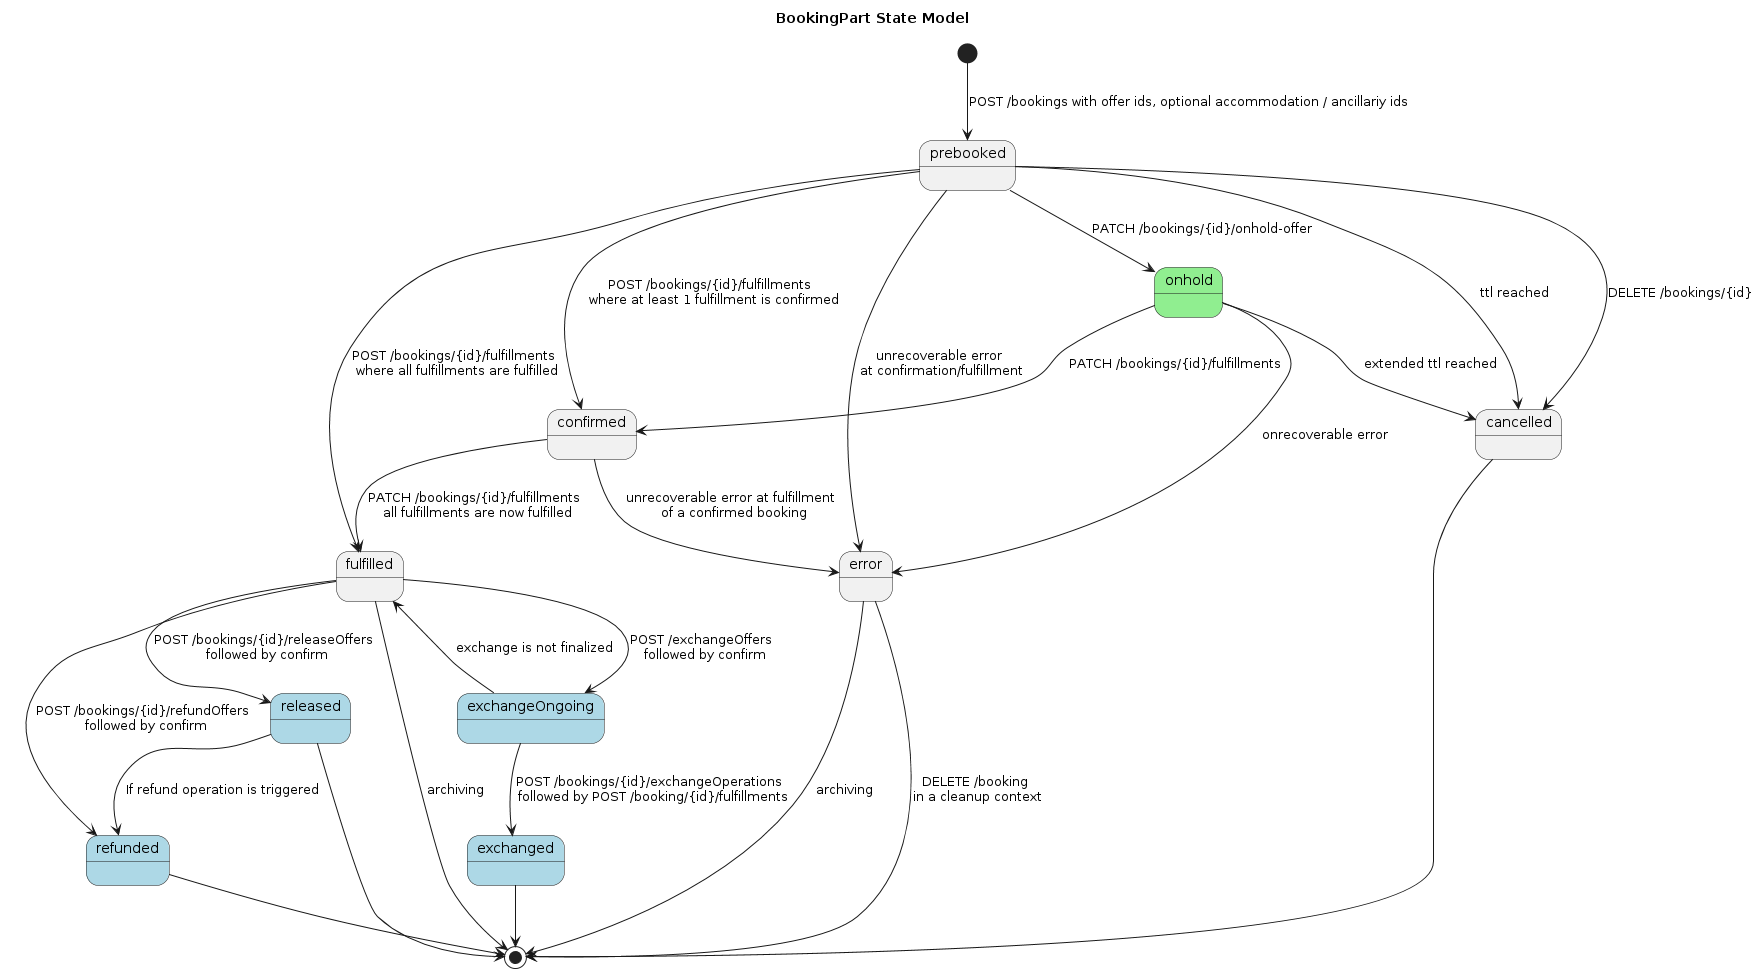

The diagram above was rendered by PlantUML. Its source (embedded in the PNG):
@startuml
title "BookingPart State Model"

state onhold #LightGreen

state refunded #LightBlue
state released #LightBlue
state exchangeOngoing #LightBlue
state exchanged #LightBlue

[*] --> prebooked : POST /bookings with offer ids, optional accommodation / ancillariy ids
prebooked --> confirmed: POST /bookings/{id}/fulfillments \n where at least 1 fulfillment is confirmed
prebooked --> cancelled: DELETE /bookings/{id}
prebooked --> cancelled: ttl reached
prebooked --> error: unrecoverable error \nat confirmation/fulfillment
prebooked --> fulfilled: POST /bookings/{id}/fulfillments \n where all fulfillments are fulfilled
prebooked --> onhold: PATCH /bookings/{id}/onhold-offer

onhold --> confirmed: PATCH /bookings/{id}/fulfillments
onhold --> cancelled: extended ttl reached
onhold --> error: onrecoverable error 

confirmed --> fulfilled: PATCH /bookings/{id}/fulfillments \n all fulfillments are now fulfilled
confirmed --> error: unrecoverable error at fulfillment \n of a confirmed booking

fulfilled --> refunded: POST /bookings/{id}/refundOffers \n followed by confirm
fulfilled --> exchangeOngoing: POST /exchangeOffers \n followed by confirm
fulfilled --> released: POST /bookings/{id}/releaseOffers \n followed by confirm
fulfilled --> [*] : archiving

cancelled --> [*]

refunded --> [*]

exchangeOngoing --> exchanged: POST /bookings/{id}/exchangeOperations \n followed by POST /booking/{id}/fulfillments
exchangeOngoing --> fulfilled: exchange is not finalized

exchanged --> [*]

released --> refunded: If refund operation is triggered
released --> [*]

error --> [*] : DELETE /booking \nin a cleanup context
error --> [*] : archiving
@enduml